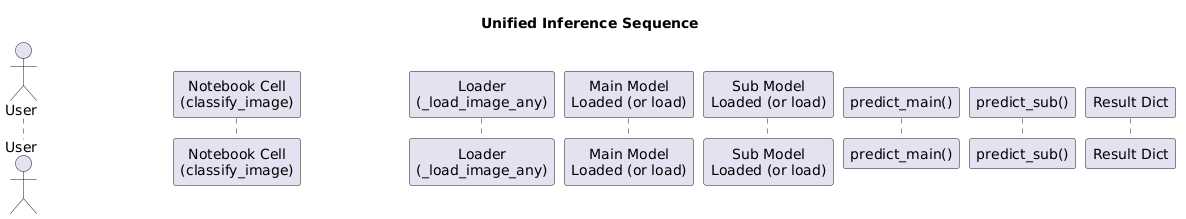

The diagram above was rendered by PlantUML. Its source (embedded in the PNG):
@startuml
' =========================
' SEQUENCE (INFERENCE) VIEW
' =========================
newpage
title Unified Inference Sequence

actor User
participant "Notebook Cell\n(classify_image)" as NBSEQ
participant "Loader\n(_load_image_any)" as LOADER
participant "Main Model\nLoaded (or load)" as MM
participant "Sub Model\nLoaded (or load)" as SM
participant "predict_main()" as PM
participant "predict_sub()" as PS
participant "Result Dict" as RES

User -> NBSEQ : classify_image(image_name)
NBSEQ -> LOADER : resolve path + read + preprocess
LOADER --> NBSEQ : batch (1,x,y,3)

NBSEQ -> MM : predict(batch)
MM --> PM : probs_main
PM --> NBSEQ : filtered main_selected

NBSEQ -> SM : predict(batch)
SM --> PS : probs_sub
PS --> NBSEQ : ranked sub_ranked

NBSEQ -> RES : assemble {paths, probs, selections}
RES --> User : printed results + dict
@enduml